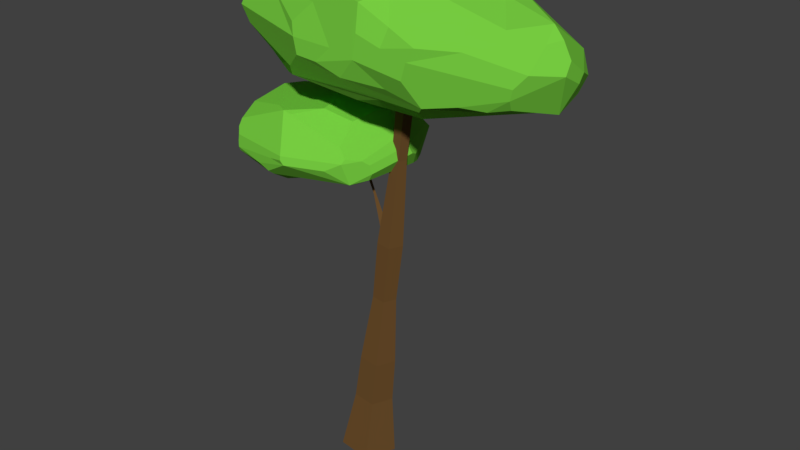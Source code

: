 # Source: tree2.blend  (saved by Blender 2.79.0; exported with 4.5.12 LTS)
import bpy
from mathutils import Matrix  # noqa: F401  (used for matrix-valued properties, if any)

bpy.ops.wm.read_factory_settings(use_empty=True)
scene = bpy.context.scene
scene.name = 'Scene'

# ---- collections
col_collection_1 = bpy.data.collections.new('Collection 1'); scene.collection.children.link(col_collection_1)

# ---- materials (node trees are filled in below, after node groups)
mat_zielen_004 = bpy.data.materials.new('Zielen.004')
mat_zielen_004.alpha_threshold = 0.0
mat_zielen_004.roughness = 0.5
mat_drewno_001 = bpy.data.materials.new('Drewno.001')
mat_drewno_001.alpha_threshold = 0.0
mat_drewno_001.roughness = 0.5

# ---- material node trees
mat_zielen_004.use_nodes = True; mat_zielen_004.node_tree.nodes.clear()
_N = mat_zielen_004.node_tree.nodes; _L = mat_zielen_004.node_tree.links
n0 = _N.new('ShaderNodeOutputMaterial'); n0.name = 'Material Output'; n0.location = (300, 300)
n1 = _N.new('ShaderNodeBsdfDiffuse'); n1.name = 'Diffuse BSDF'; n1.location = (10, 300)
n1.inputs[0].default_value = (0.1829, 0.6038, 0.05178, 1.0)
_L.new(n1.outputs[0], n0.inputs[0])
n0.is_active_output = True
mat_drewno_001.use_nodes = True; mat_drewno_001.node_tree.nodes.clear()
_N = mat_drewno_001.node_tree.nodes; _L = mat_drewno_001.node_tree.links
n0 = _N.new('ShaderNodeOutputMaterial'); n0.name = 'Material Output'; n0.location = (300, 300)
n1 = _N.new('ShaderNodeBsdfDiffuse'); n1.name = 'Diffuse BSDF'; n1.location = (10, 300)
n1.inputs[0].default_value = (0.1473, 0.07508, 0.02407, 1.0)
_L.new(n1.outputs[0], n0.inputs[0])
n0.is_active_output = True

# ---- world
world_world = bpy.data.worlds.new('World'); scene.world = world_world
world_world.color = (0.05088, 0.05088, 0.05088)
world_world.use_sun_shadow = False
world_world.sun_shadow_jitter_overblur = 0.0
world_world.cycles.sampling_method = 'MANUAL'

# ---- meshes
me_lowpolyrock_012 = bpy.data.meshes.new('LowPolyRock.012')
me_lowpolyrock_012.from_pydata([(2.568, 0.582, 7.323), (3.03, 0.1084, 7.308), (0.7176, 0.3029, 6.989), (1.125, 0.1529, 6.92), (1.301, 0.5906, 7.039), (1.868, 0.5391, 7.179), (3.706, -0.004668, 7.951), (3.542, 0.5244, 7.908), (1.101, -1.368, 8.278), (0.6141, -1.441, 8.014), (3.094, -0.8523, 7.782), (-0.236, -1.364, 7.785), (-2.928, 0.3078, 8.098), (-2.674, 0.6042, 8.212), (1.678, 1.381, 8.151), (0.6734, 1.48, 8.372), (1.167, -1.244, 8.587), (2.293, 0.09904, 8.988), (1.228, 0.2496, 9.18), (-0.2363, -0.3565, 9.143), (-0.8959, 0.5755, 9.099), (-1.919, 0.5926, 8.716), (0.7493, 0.23, 9.251), (1.038, 1.016, 8.766), (1.775, 0.2671, 9.201), (1.551, 0.8515, 8.843), (2.268, 0.5257, 8.998), (1.974, 0.8086, 8.93), (2.502, 0.912, 8.549), (0.3043, 0.6962, 9.109), (0.4522, 1.035, 8.892), (0.4276, 1.286, 8.675), (-1.198, -0.05654, 9.041), (-2.187, -0.001809, 8.737), (-1.993, -0.8344, 8.677), (0.8627, -0.8554, 9.018), (-0.2812, -1.16, 9.009), (0.5986, -1.273, 8.868), (-1.509, -0.9574, 8.672), (-0.3771, -1.225, 8.686), (1.586, -0.6181, 9.021), (1.708, -1.322, 8.394), (2.783, -0.5663, 8.702), (3.344, -0.185, 8.815), (3.348, 0.6659, 8.242), (3.141, 0.8297, 8.208), (2.682, 0.9892, 7.933), (2.373, 1.061, 8.199), (1.792, 1.19, 8.42), (2.021, 1.221, 7.898), (-0.09354, 1.301, 8.453), (-0.01623, 1.421, 8.048), (-0.8252, 1.357, 8.317), (-0.9134, 1.328, 7.91), (-1.466, 1.113, 8.281), (-2.003, 0.9623, 8.317), (-2.914, 0.2729, 8.219), (-2.913, 0.04423, 8.276), (-3.0, -0.05301, 8.032), (-2.862, -0.3576, 8.201), (-2.871, -0.421, 7.965), (-2.236, -0.8765, 8.452), (-0.759, -1.32, 8.328), (-0.6974, -1.372, 8.104), (0.07261, -1.361, 8.075), (0.6626, -1.411, 8.433), (-0.6161, -1.389, 7.824), (2.364, -1.033, 8.398), (3.332, -0.7721, 8.197), (3.14, -0.8599, 7.967), (3.39, -0.4425, 8.583), (3.704, -0.38, 8.158), (3.538, -0.2264, 8.628), (3.054, -0.7459, 7.6), (3.688, -0.2347, 8.356), (1.163, 1.391, 8.271), (0.4007, 1.489, 7.906), (1.049, 1.288, 7.707), (0.4652, 1.36, 7.548), (-2.304, 0.9406, 8.123), (-2.362, 0.854, 7.894), (-2.742, 0.3023, 7.789), (-2.065, 0.7024, 7.38), (-2.693, -0.06993, 7.59), (-2.326, -0.9377, 8.235), (-2.278, -0.8176, 7.895), (-1.967, -0.6477, 7.47), (-2.807, -0.3132, 7.799), (-1.052, -1.122, 7.481), (1.579, -1.353, 8.16), (1.488, -1.352, 7.852), (0.3009, -1.383, 7.649), (1.082, -1.236, 7.6), (2.302, -1.017, 7.543), (1.771, -1.213, 7.449), (3.7, 0.1202, 8.094), (2.769, 0.82, 7.709), (3.484, -0.1279, 7.46), (3.512, 0.3193, 7.669), (0.9589, 0.8977, 7.224), (0.2743, 1.168, 7.258), (-0.1074, 0.8323, 7.108), (-0.2922, 0.1844, 6.861), (-1.005, 0.1524, 6.917), (-2.022, 0.3325, 7.153), (-2.305, 0.05538, 7.326), (-1.459, -0.225, 7.019), (-1.584, -0.5747, 7.126), (-1.445, -0.7789, 7.203), (-1.128, -1.002, 7.279), (2.62, 0.3151, 7.135), (2.342, -0.08672, 7.161), (1.658, -0.3533, 7.063), (0.3915, -1.091, 7.221), (0.8716, -1.077, 7.334), (1.597, -1.043, 7.296), (0.6609, -0.4622, 6.971), (1.274, -0.5383, 6.956), (1.18, -0.2762, 6.882), (2.721, -0.8684, 7.524), (-1.245, -1.441, 5.603), (-0.4148, 0.6499, 5.372), (0.252, 0.6755, 5.674), (0.06386, -1.161, 6.039), (-0.1773, -1.319, 5.907), (-2.11, -1.409, 5.853), (-2.154, -1.367, 5.948), (-2.223, -1.273, 6.163), (-2.813, 0.6582, 5.984), (-2.852, 0.5617, 5.878), (-1.648, 1.502, 5.926), (-0.8573, 1.549, 6.197), (-0.6901, -0.7221, 6.706), (-2.217, 0.3612, 6.539), (-0.8844, 0.1557, 6.717), (-0.4656, 0.1193, 6.645), (-0.1854, 0.5846, 6.407), (0.05436, 0.1067, 6.618), (0.04758, 1.069, 6.078), (-1.227, 0.6558, 6.634), (-1.106, 1.268, 6.45), (-0.9243, 1.568, 6.19), (-1.212, 1.373, 6.372), (-2.337, -0.02262, 6.575), (-2.393, 0.6513, 6.367), (-2.376, -0.7343, 6.432), (-2.796, 0.2973, 6.188), (-2.568, -0.7591, 6.197), (-1.243, -1.134, 6.661), (-1.473, -1.0, 6.655), (-1.088, -1.136, 6.627), (-2.219, -1.194, 6.292), (-0.8618, -0.04317, 6.754), (-0.08157, -0.04619, 6.636), (-0.1771, -0.5992, 6.564), (-0.07281, -1.031, 6.263), (0.4191, -0.02686, 6.322), (0.2661, -0.8764, 6.063), (0.02105, 1.218, 5.976), (-0.4691, 1.407, 6.084), (-0.0794, 1.284, 5.958), (-2.069, 1.36, 6.114), (-2.241, 1.298, 6.114), (-2.362, 1.271, 5.977), (-2.922, 0.315, 6.048), (-2.959, 0.2582, 5.956), (-2.894, -0.304, 5.841), (-2.867, -0.2815, 5.963), (-2.782, -0.5777, 5.961), (-2.696, -0.6889, 6.046), (-2.156, -1.346, 6.053), (-0.8861, -1.609, 6.079), (-1.159, -1.569, 5.956), (-1.497, -1.518, 5.762), (-0.8736, -1.628, 6.011), (0.08959, -1.089, 6.113), (0.3402, -0.7657, 5.971), (0.535, -0.01169, 6.145), (0.3784, -0.7444, 5.818), (-1.169, 1.59, 5.788), (-1.197, 1.623, 5.889), (-1.103, 1.453, 5.583), (-2.547, 1.0, 5.962), (-2.172, 1.312, 5.879), (-2.61, 0.7799, 5.753), (-2.612, 0.6549, 5.672), (-2.6, -0.8532, 5.926), (-2.112, -1.38, 5.779), (-2.6, -0.4484, 5.594), (-0.8215, -1.608, 5.928), (-1.281, -1.519, 5.672), (0.1352, -1.041, 5.649), (0.5929, 0.03863, 5.994), (0.5686, 0.1583, 5.942), (0.4553, 0.2321, 5.715), (0.312, -0.7568, 5.691), (0.4261, 0.3708, 5.707), (-1.211, 1.193, 5.399), (-1.161, 1.329, 5.481), (-1.413, 1.149, 5.431), (-2.147, 0.3756, 5.345), (-2.193, -1.151, 5.619), (-2.139, -1.052, 5.534), (-1.306, -1.051, 5.358), (0.07895, -0.8021, 5.572), (-0.5308, -0.1571, 5.245), (-0.9406, -0.2212, 5.209), (0.2031, -0.2048, 4.523), (-0.4361, -0.1333, 5.947), (0.28, -0.2743, 4.565), (-0.4259, -0.1425, 5.952), (0.1843, -0.3149, 4.524), (-0.4386, -0.1479, 5.947), (-0.2795, -0.1427, 5.59), (-0.242, -0.1767, 5.611), (-0.2887, -0.1965, 5.591), (-0.4361, -0.1333, 5.947), (-0.4259, -0.1425, 5.952), (-0.4386, -0.1479, 5.947), (-0.0007905, -0.2222, 5.163), (-0.03907, -0.2384, 5.147), (-0.03154, -0.1944, 5.061), (0.2321, -0.2652, 4.758), (0.1333, -0.3072, 4.716), (0.1527, -0.1935, 4.715), (-0.02416, 0.1103, -0.05643), (0.6031, 0.1012, 7.542), (0.456, -0.2835, -0.09653), (0.7503, -0.0196, 7.53), (0.231, -0.8635, -0.07866), (0.6813, -0.1975, 7.535), (-0.3882, -0.8281, -0.0275), (0.4914, -0.1866, 7.551), (-0.5459, -0.2263, -0.01376), (0.4431, -0.002033, 7.555), (0.06266, -0.001536, 1.072), (0.393, -0.2725, 1.044), (0.2383, -0.6716, 1.057), (-0.1878, -0.6472, 1.092), (-0.2963, -0.2331, 1.101), (0.1328, 0.00645, 1.916), (0.4344, -0.2409, 1.891), (0.2931, -0.6052, 1.902), (-0.09577, -0.5829, 1.934), (-0.1948, -0.2049, 1.943), (0.2369, -0.04478, 3.211), (0.4366, -0.2086, 3.195), (0.3431, -0.4498, 3.202), (0.08556, -0.435, 3.223), (0.01996, -0.1847, 3.229), (0.3317, 0.02399, 4.311), (0.5469, -0.1525, 4.293), (0.4461, -0.4124, 4.301), (0.1686, -0.3966, 4.324), (0.09788, -0.1268, 4.33), (0.4638, -4.494e-05, 5.927), (0.5881, -0.102, 5.916), (0.5299, -0.2522, 5.921), (0.3696, -0.243, 5.934), (0.3287, -0.08719, 5.938)], [], [(92, 94, 90, 9), (17, 26, 24), (26, 27, 24), (80, 82, 81, 12), (25, 23, 18, 24, 27), (27, 48, 25), (63, 84, 85, 88, 66), (10, 71, 68, 69), (23, 25, 48, 14, 75, 15, 31, 30), (117, 115, 114), (83, 87, 60, 58), (112, 118, 3, 4), (66, 11, 64, 63), (97, 71, 10, 73), (37, 16, 35), (76, 51, 50, 15), (23, 30, 29, 22, 18), (42, 43, 17), (68, 70, 43, 42, 40, 35, 16, 41, 67), (2, 116, 102), (0, 99, 100, 78, 77, 49, 46, 96), (7, 44, 95), (7, 45, 44), (46, 45, 7, 96), (98, 7, 95, 6, 97), (57, 33, 21, 13, 56), (28, 48, 27), (46, 49, 45), (47, 14, 48), (21, 33, 32, 20), (15, 50, 31), (3, 2, 102, 103, 104, 101, 100, 99, 4), (51, 52, 50), (53, 52, 51), (98, 0, 96, 7), (13, 12, 56), (58, 59, 57), (60, 59, 58), (98, 97, 1, 0), (79, 13, 21, 55), (62, 39, 38), (17, 24, 40, 42), (63, 62, 38), (64, 39, 62, 63), (35, 40, 24, 18, 22, 19, 36, 37), (70, 72, 43), (11, 66, 88, 109, 113, 114, 115, 94, 92, 91), (29, 20, 32, 19, 22), (47, 49, 14), (49, 77, 14), (14, 77, 75), (68, 67, 89, 69), (109, 88, 86, 108), (54, 79, 55), (44, 43, 72, 74, 95), (69, 89, 90, 94, 93, 10), (111, 110, 1, 97, 73, 119, 93, 94, 115, 117, 118, 112), (101, 104, 82), (101, 82, 53, 100), (59, 84, 61), (59, 60, 84), (60, 85, 84), (80, 79, 53, 82), (8, 41, 16), (89, 67, 41), (54, 52, 53, 79), (34, 36, 19, 32, 33), (65, 37, 36, 34, 61, 84, 63, 38, 39, 64, 11, 9), (11, 91, 9), (91, 92, 9), (93, 119, 10), (119, 73, 10), (81, 83, 58, 12), (71, 97, 6), (8, 16, 37, 65), (53, 51, 76, 78, 100), (58, 57, 56, 12), (110, 5, 4, 99, 0), (87, 86, 88, 85, 60), (45, 49, 47, 48, 28), (86, 87, 83, 105, 107), (72, 70, 68, 71, 74), (105, 83, 81, 82, 104), (77, 78, 76, 15, 75), (6, 95, 74, 71), (103, 106, 104), (20, 29, 30, 31, 50, 52, 54, 55, 21), (107, 108, 86), (89, 41, 8, 65, 9, 90), (1, 110, 0), (110, 111, 5), (111, 4, 5), (34, 33, 57, 59, 61), (111, 112, 4), (17, 43, 26), (80, 12, 13, 79), (43, 44, 45, 28, 27, 26), (106, 107, 105, 104), (117, 114, 113), (108, 107, 106, 103, 102, 116, 118, 117, 113, 109), (116, 2, 3, 118), (191, 204, 195), (148, 171, 123, 175, 155, 150), (172, 174, 171, 170, 126, 125), (169, 168, 186, 126, 127), (153, 137, 135), (137, 136, 135), (157, 156, 137, 153, 154, 155, 175), (205, 121, 122, 196, 194, 195, 204), (133, 143, 149, 148, 132, 152, 134, 139), (178, 192, 177, 176), (130, 163, 162, 161), (177, 156, 157, 176), (143, 145, 149), (148, 150, 132), (145, 143, 146, 164, 167, 168, 169, 147), (188, 202, 201, 166), (161, 142, 141), (147, 151, 145), (133, 139, 140, 142, 161, 162, 144), (160, 122, 121, 197, 181), (131, 141, 142, 140), (124, 191, 123), (152, 132, 154, 153), (151, 148, 149, 145), (122, 160, 158), (158, 160, 159), (180, 130, 161, 141), (120, 191, 189, 190), (165, 164, 128, 129), (191, 124, 189), (183, 163, 130), (158, 138, 177, 192, 193), (128, 164, 146, 144, 162), (172, 125, 173, 189), (191, 120, 203, 206, 205, 204), (165, 167, 164), (126, 170, 127), (206, 203, 202, 188, 200), (187, 125, 126, 186), (136, 137, 138, 158, 159, 131, 140), (123, 157, 175), (154, 132, 150, 155), (195, 194, 193, 192, 178), (160, 181, 179), (180, 179, 130), (148, 151, 127, 170, 171), (163, 182, 162), (162, 182, 128), (183, 184, 163), (166, 165, 129, 185, 200, 188), (184, 185, 129), (183, 130, 179, 181, 198, 199), (141, 131, 159, 160, 179, 180), (191, 178, 176, 157, 123), (206, 200, 199, 197, 121, 205), (172, 189, 174), (138, 137, 156, 177), (134, 152, 153, 135, 136, 140, 139), (173, 190, 189), (120, 190, 173, 187, 201, 202, 203), (166, 201, 187, 186, 168), (191, 195, 178), (194, 196, 193), (124, 123, 171, 174, 189), (197, 198, 181), (187, 173, 125), (197, 199, 198), (196, 122, 158, 193), (166, 168, 167, 165), (185, 184, 183, 199, 200), (184, 129, 128, 182, 163), (144, 146, 143, 133), (169, 127, 151, 147), (216, 208, 210, 217), (217, 210, 212, 218), (210, 208, 212), (218, 212, 208, 216), (207, 209, 211), (220, 215, 213, 221), (219, 214, 215, 220), (221, 213, 214, 219), (215, 218, 216, 213), (214, 217, 218, 215), (213, 216, 217, 214), (224, 221, 219, 222), (222, 219, 220, 223), (223, 220, 221, 224), (211, 223, 224, 207), (209, 222, 223, 211), (207, 224, 222, 209), (255, 226, 228, 256), (256, 228, 230, 257), (257, 230, 232, 258), (228, 226, 234, 232, 230), (258, 232, 234, 259), (259, 234, 226, 255), (225, 227, 229, 231, 233), (233, 239, 235, 225), (231, 238, 239, 233), (229, 237, 238, 231), (227, 236, 237, 229), (225, 235, 236, 227), (239, 244, 240, 235), (238, 243, 244, 239), (237, 242, 243, 238), (236, 241, 242, 237), (235, 240, 241, 236), (244, 249, 245, 240), (243, 248, 249, 244), (242, 247, 248, 243), (241, 246, 247, 242), (240, 245, 246, 241), (249, 254, 250, 245), (248, 253, 254, 249), (247, 252, 253, 248), (246, 251, 252, 247), (245, 250, 251, 246), (254, 259, 255, 250), (253, 258, 259, 254), (252, 257, 258, 253), (251, 256, 257, 252), (250, 255, 256, 251)])
me_lowpolyrock_012.polygons.foreach_set('use_smooth', [1, 1, 1, 1, 1, 1, 1, 1, 1, 1, 1, 1, 1, 1, 1, 1, 1, 1, 1, 1, 1, 1, 1, 1, 1, 1, 1, 1, 1, 1, 1, 1, 1, 1, 1, 1, 1, 1, 1, 1, 1, 1, 1, 1, 1, 1, 1, 1, 1, 1, 1, 1, 1, 1, 1, 1, 1, 1, 1, 1, 1, 1, 1, 1, 1, 1, 1, 1, 1, 1, 1, 1, 1, 1, 1, 1, 1, 1, 1, 1, 1, 1, 1, 1, 1, 1, 1, 1, 1, 1, 1, 1, 1, 1, 1, 1, 1, 1, 1, 1, 1, 1, 1, 1, 1, 1, 1, 1, 1, 1, 1, 1, 1, 1, 1, 1, 1, 1, 1, 1, 1, 1, 1, 1, 1, 1, 1, 1, 1, 1, 1, 1, 1, 1, 1, 1, 1, 1, 1, 1, 1, 1, 1, 1, 1, 1, 1, 1, 1, 1, 1, 1, 1, 1, 1, 1, 1, 1, 1, 1, 1, 1, 1, 1, 1, 1, 1, 1, 1, 1, 1, 1, 1, 1, 0, 0, 0, 0, 0, 0, 0, 0, 0, 0, 0, 0, 0, 0, 0, 0, 0, 0, 0, 0, 0, 0, 0, 0, 0, 0, 0, 0, 0, 0, 0, 0, 0, 0, 0, 0, 0, 0, 0, 0, 0, 0, 0, 0, 0, 0, 0, 0, 0])
me_lowpolyrock_012.polygons.foreach_set('material_index', [0, 0, 0, 0, 0, 0, 0, 0, 0, 0, 0, 0, 0, 0, 0, 0, 0, 0, 0, 0, 0, 0, 0, 0, 0, 0, 0, 0, 0, 0, 0, 0, 0, 0, 0, 0, 0, 0, 0, 0, 0, 0, 0, 0, 0, 0, 0, 0, 0, 0, 0, 0, 0, 0, 0, 0, 0, 0, 0, 0, 0, 0, 0, 0, 0, 0, 0, 0, 0, 0, 0, 0, 0, 0, 0, 0, 0, 0, 0, 0, 0, 0, 0, 0, 0, 0, 0, 0, 0, 0, 0, 0, 0, 0, 0, 0, 0, 0, 0, 0, 0, 0, 0, 0, 0, 0, 0, 0, 0, 0, 0, 0, 0, 0, 0, 0, 0, 0, 0, 0, 0, 0, 0, 0, 0, 0, 0, 0, 0, 0, 0, 0, 0, 0, 0, 0, 0, 0, 0, 0, 0, 0, 0, 0, 0, 0, 0, 0, 0, 0, 0, 0, 0, 0, 0, 0, 0, 0, 0, 0, 0, 0, 0, 0, 0, 0, 0, 0, 0, 0, 0, 0, 0, 0, 1, 1, 1, 1, 1, 1, 1, 1, 1, 1, 1, 1, 1, 1, 1, 1, 1, 1, 1, 1, 1, 1, 1, 1, 1, 1, 1, 1, 1, 1, 1, 1, 1, 1, 1, 1, 1, 1, 1, 1, 1, 1, 1, 1, 1, 1, 1, 1, 1])
me_lowpolyrock_012.materials.append(mat_zielen_004)
me_lowpolyrock_012.materials.append(mat_drewno_001)
me_lowpolyrock_012.use_remesh_preserve_volume = False
me_lowpolyrock_012.use_remesh_preserve_attributes = False
me_lowpolyrock_012.use_mirror_vertex_groups = False
me_lowpolyrock_012.update()

# ---- objects
ob_lowpolyrock_012 = bpy.data.objects.new('LowPolyRock.012', me_lowpolyrock_012)

# ---- transforms, parenting, visibility, modifiers, constraints
ob_lowpolyrock_012.location = (0.0, 0.0, 0.0)
ob_lowpolyrock_012.show_all_edges = True
ob_lowpolyrock_012.lineart.crease_threshold = 0.0
_m = ob_lowpolyrock_012.modifiers.new('split', 'EDGE_SPLIT')
_m.split_angle = 0.0
_m.use_edge_sharp = False

# ---- collection membership
col_collection_1.objects.link(ob_lowpolyrock_012)

# ---- scene / render settings (as saved in the file)
scene.frame_start = 1; scene.frame_end = 250; scene.frame_set(1)
scene.render.engine = 'CYCLES'
scene.render.resolution_percentage = 50
scene.render.dither_intensity = 0.0
scene.cycles.use_denoising = False
scene.cycles.samples = 128
scene.cycles.sampling_pattern = 'TABULATED_SOBOL'
scene.cycles.use_adaptive_sampling = False
scene.cycles.use_light_tree = False
scene.cycles.blur_glossy = 0.0
scene.cycles.sample_clamp_indirect = 0.0
scene.view_settings.view_transform = 'Standard'
bpy.context.view_layer.update()

# ---- added for rendering (the .blend has no active camera and no usable light): camera, sun
cam_auto = bpy.data.cameras.new('AutoCamera')
cam_auto.lens = 50.0
cam_auto.sensor_width = 36.0
cam_auto.clip_end = 1000.0
ob_auto_camera = bpy.data.objects.new('AutoCamera', cam_auto)
scene.collection.objects.link(ob_auto_camera)
ob_auto_camera.location = (11.4145, -13.2761, 13.4263)
ob_auto_camera.rotation_euler = (1.09748, -7.21219e-08, 0.694738)
scene.camera = ob_auto_camera
light_auto_sun = bpy.data.lights.new('AutoSun', 'SUN')
light_auto_sun.energy = 3.0
light_auto_sun.angle = 0.0523599
ob_auto_sun = bpy.data.objects.new('AutoSun', light_auto_sun)
scene.collection.objects.link(ob_auto_sun)
ob_auto_sun.rotation_euler = (0.872665, 0.174533, 0.523599)
bpy.context.view_layer.update()
